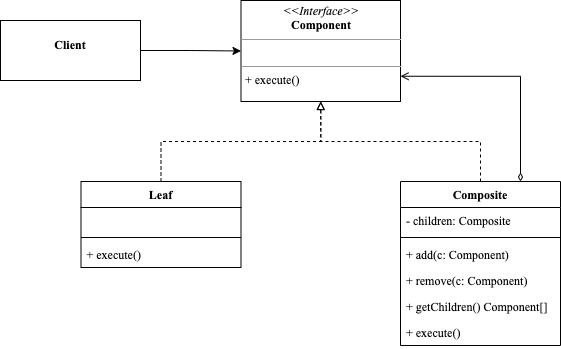

The diagram above was exported from draw.io. Its source (the exported page's mxGraphModel, read from the mxfile embedded in the PNG):
<mxGraphModel dx="119" dy="608" grid="1" gridSize="10" guides="1" tooltips="1" connect="1" arrows="1" fold="1" page="1" pageScale="1" pageWidth="827" pageHeight="1169" math="0" shadow="0">
  <root>
    <mxCell id="0" />
    <mxCell id="1" parent="0" />
    <mxCell id="TizcByXFmwF7ZTj1VsT0-1" style="edgeStyle=orthogonalEdgeStyle;rounded=0;orthogonalLoop=1;jettySize=auto;html=1;exitX=1;exitY=0.5;exitDx=0;exitDy=0;fontFamily=Times New Roman;" edge="1" parent="1" source="TizcByXFmwF7ZTj1VsT0-2" target="TizcByXFmwF7ZTj1VsT0-24">
      <mxGeometry relative="1" as="geometry" />
    </mxCell>
    <mxCell id="TizcByXFmwF7ZTj1VsT0-2" value="&lt;p style=&quot;margin: 0px ; margin-top: 4px ; text-align: center&quot;&gt;&lt;br&gt;&lt;b&gt;Client&lt;/b&gt;&lt;/p&gt;" style="verticalAlign=top;align=left;overflow=fill;fontSize=12;fontFamily=Times New Roman;html=1;" vertex="1" parent="1">
      <mxGeometry x="960" y="119" width="140" height="60" as="geometry" />
    </mxCell>
    <mxCell id="TizcByXFmwF7ZTj1VsT0-3" value="Composite" style="swimlane;fontStyle=1;align=center;verticalAlign=top;childLayout=stackLayout;horizontal=1;startSize=26;horizontalStack=0;resizeParent=1;resizeParentMax=0;resizeLast=0;collapsible=1;marginBottom=0;fontFamily=Times New Roman;" vertex="1" parent="1">
      <mxGeometry x="1360" y="280" width="160" height="164" as="geometry" />
    </mxCell>
    <mxCell id="TizcByXFmwF7ZTj1VsT0-4" value="- children: Composite" style="text;strokeColor=none;fillColor=none;align=left;verticalAlign=top;spacingLeft=4;spacingRight=4;overflow=hidden;rotatable=0;points=[[0,0.5],[1,0.5]];portConstraint=eastwest;fontFamily=Times New Roman;" vertex="1" parent="TizcByXFmwF7ZTj1VsT0-3">
      <mxGeometry y="26" width="160" height="26" as="geometry" />
    </mxCell>
    <mxCell id="TizcByXFmwF7ZTj1VsT0-7" value="" style="line;strokeWidth=1;fillColor=none;align=left;verticalAlign=middle;spacingTop=-1;spacingLeft=3;spacingRight=3;rotatable=0;labelPosition=right;points=[];portConstraint=eastwest;fontFamily=Times New Roman;" vertex="1" parent="TizcByXFmwF7ZTj1VsT0-3">
      <mxGeometry y="52" width="160" height="8" as="geometry" />
    </mxCell>
    <mxCell id="TizcByXFmwF7ZTj1VsT0-8" value="+ add(c: Component)&#10;" style="text;strokeColor=none;fillColor=none;align=left;verticalAlign=top;spacingLeft=4;spacingRight=4;overflow=hidden;rotatable=0;points=[[0,0.5],[1,0.5]];portConstraint=eastwest;fontFamily=Times New Roman;" vertex="1" parent="TizcByXFmwF7ZTj1VsT0-3">
      <mxGeometry y="60" width="160" height="26" as="geometry" />
    </mxCell>
    <mxCell id="TizcByXFmwF7ZTj1VsT0-25" value="+ remove(c: Component)&#10;" style="text;strokeColor=none;fillColor=none;align=left;verticalAlign=top;spacingLeft=4;spacingRight=4;overflow=hidden;rotatable=0;points=[[0,0.5],[1,0.5]];portConstraint=eastwest;fontFamily=Times New Roman;" vertex="1" parent="TizcByXFmwF7ZTj1VsT0-3">
      <mxGeometry y="86" width="160" height="26" as="geometry" />
    </mxCell>
    <mxCell id="TizcByXFmwF7ZTj1VsT0-26" value="+ getChildren() Component[]&#10;" style="text;strokeColor=none;fillColor=none;align=left;verticalAlign=top;spacingLeft=4;spacingRight=4;overflow=hidden;rotatable=0;points=[[0,0.5],[1,0.5]];portConstraint=eastwest;fontFamily=Times New Roman;" vertex="1" parent="TizcByXFmwF7ZTj1VsT0-3">
      <mxGeometry y="112" width="160" height="26" as="geometry" />
    </mxCell>
    <mxCell id="TizcByXFmwF7ZTj1VsT0-27" value="+ execute()&#10;" style="text;strokeColor=none;fillColor=none;align=left;verticalAlign=top;spacingLeft=4;spacingRight=4;overflow=hidden;rotatable=0;points=[[0,0.5],[1,0.5]];portConstraint=eastwest;fontFamily=Times New Roman;" vertex="1" parent="TizcByXFmwF7ZTj1VsT0-3">
      <mxGeometry y="138" width="160" height="26" as="geometry" />
    </mxCell>
    <mxCell id="TizcByXFmwF7ZTj1VsT0-9" value="Leaf" style="swimlane;fontStyle=1;align=center;verticalAlign=top;childLayout=stackLayout;horizontal=1;startSize=26;horizontalStack=0;resizeParent=1;resizeParentMax=0;resizeLast=0;collapsible=1;marginBottom=0;fontFamily=Times New Roman;" vertex="1" parent="1">
      <mxGeometry x="1040.5" y="280" width="160" height="86" as="geometry" />
    </mxCell>
    <mxCell id="TizcByXFmwF7ZTj1VsT0-10" value=" " style="text;strokeColor=none;fillColor=none;align=left;verticalAlign=top;spacingLeft=4;spacingRight=4;overflow=hidden;rotatable=0;points=[[0,0.5],[1,0.5]];portConstraint=eastwest;fontFamily=Times New Roman;" vertex="1" parent="TizcByXFmwF7ZTj1VsT0-9">
      <mxGeometry y="26" width="160" height="26" as="geometry" />
    </mxCell>
    <mxCell id="TizcByXFmwF7ZTj1VsT0-11" value="" style="line;strokeWidth=1;fillColor=none;align=left;verticalAlign=middle;spacingTop=-1;spacingLeft=3;spacingRight=3;rotatable=0;labelPosition=right;points=[];portConstraint=eastwest;fontFamily=Times New Roman;" vertex="1" parent="TizcByXFmwF7ZTj1VsT0-9">
      <mxGeometry y="52" width="160" height="8" as="geometry" />
    </mxCell>
    <mxCell id="TizcByXFmwF7ZTj1VsT0-12" value="+ execute()&#10;" style="text;strokeColor=none;fillColor=none;align=left;verticalAlign=top;spacingLeft=4;spacingRight=4;overflow=hidden;rotatable=0;points=[[0,0.5],[1,0.5]];portConstraint=eastwest;fontFamily=Times New Roman;" vertex="1" parent="TizcByXFmwF7ZTj1VsT0-9">
      <mxGeometry y="60" width="160" height="26" as="geometry" />
    </mxCell>
    <mxCell id="TizcByXFmwF7ZTj1VsT0-21" style="rounded=0;orthogonalLoop=1;jettySize=auto;html=1;fontFamily=Times New Roman;entryX=0.5;entryY=1;entryDx=0;entryDy=0;exitX=0.5;exitY=0;exitDx=0;exitDy=0;endArrow=block;endFill=0;dashed=1;edgeStyle=orthogonalEdgeStyle;" edge="1" parent="1" source="TizcByXFmwF7ZTj1VsT0-9" target="TizcByXFmwF7ZTj1VsT0-24">
      <mxGeometry relative="1" as="geometry">
        <mxPoint x="1070" y="250" as="sourcePoint" />
        <mxPoint x="1211" y="250" as="targetPoint" />
      </mxGeometry>
    </mxCell>
    <mxCell id="TizcByXFmwF7ZTj1VsT0-24" value="&lt;p style=&quot;margin:0px;margin-top:4px;text-align:center;&quot;&gt;&lt;i&gt;&amp;lt;&amp;lt;Interface&amp;gt;&amp;gt;&lt;/i&gt;&lt;br&gt;&lt;b&gt;Component&lt;/b&gt;&lt;/p&gt;&lt;hr size=&quot;1&quot;&gt;&lt;p style=&quot;margin:0px;margin-left:4px;&quot;&gt;&lt;br&gt;&lt;/p&gt;&lt;hr size=&quot;1&quot;&gt;&lt;p style=&quot;margin:0px;margin-left:4px;&quot;&gt;+ execute()&lt;br&gt;&lt;/p&gt;" style="verticalAlign=top;align=left;overflow=fill;fontSize=12;fontFamily=Times New Roman;html=1;" vertex="1" parent="1">
      <mxGeometry x="1200.5" y="99" width="159.5" height="101" as="geometry" />
    </mxCell>
    <mxCell id="TizcByXFmwF7ZTj1VsT0-28" style="rounded=0;orthogonalLoop=1;jettySize=auto;html=1;fontFamily=Times New Roman;entryX=0.5;entryY=1;entryDx=0;entryDy=0;exitX=0.5;exitY=0;exitDx=0;exitDy=0;endArrow=block;endFill=0;dashed=1;edgeStyle=orthogonalEdgeStyle;" edge="1" parent="1" source="TizcByXFmwF7ZTj1VsT0-3" target="TizcByXFmwF7ZTj1VsT0-24">
      <mxGeometry relative="1" as="geometry">
        <mxPoint x="1290.5" y="290" as="sourcePoint" />
        <mxPoint x="1290.25" y="210" as="targetPoint" />
      </mxGeometry>
    </mxCell>
    <mxCell id="TizcByXFmwF7ZTj1VsT0-29" style="rounded=0;orthogonalLoop=1;jettySize=auto;html=1;fontFamily=Times New Roman;entryX=1;entryY=0.75;entryDx=0;entryDy=0;endArrow=open;endFill=0;edgeStyle=orthogonalEdgeStyle;exitX=0.75;exitY=0;exitDx=0;exitDy=0;startArrow=diamondThin;startFill=0;targetPerimeterSpacing=0;sourcePerimeterSpacing=0;strokeWidth=1;" edge="1" parent="1" source="TizcByXFmwF7ZTj1VsT0-3" target="TizcByXFmwF7ZTj1VsT0-24">
      <mxGeometry relative="1" as="geometry">
        <mxPoint x="1440" y="280" as="sourcePoint" />
        <mxPoint x="1290.25" y="210" as="targetPoint" />
      </mxGeometry>
    </mxCell>
  </root>
</mxGraphModel>